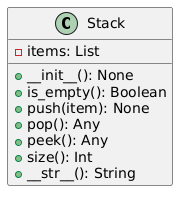

The diagram above was rendered by PlantUML. Its source (embedded in the PNG):
@startuml
class Stack {
    - items: List
    + __init__(): None
    + is_empty(): Boolean
    + push(item): None
    + pop(): Any
    + peek(): Any
    + size(): Int
    + __str__(): String
}
@enduml